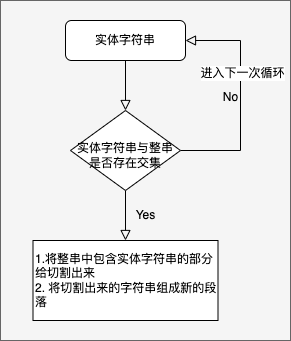

The diagram above was exported from draw.io. Its source (the exported page's mxGraphModel, read from the mxfile embedded in the PNG):
<mxGraphModel dx="946" dy="613" grid="1" gridSize="10" guides="1" tooltips="1" connect="1" arrows="1" fold="1" page="1" pageScale="1" pageWidth="827" pageHeight="1169" math="0" shadow="0">
  <root>
    <mxCell id="WIyWlLk6GJQsqaUBKTNV-0" />
    <mxCell id="WIyWlLk6GJQsqaUBKTNV-1" parent="WIyWlLk6GJQsqaUBKTNV-0" />
    <mxCell id="Uh9iA905iLgBbtTG9nyD-6" value="" style="rounded=0;whiteSpace=wrap;html=1;fillColor=#f5f5f5;fontColor=#333333;strokeColor=#666666;" vertex="1" parent="WIyWlLk6GJQsqaUBKTNV-1">
      <mxGeometry x="90" y="60" width="290" height="340" as="geometry" />
    </mxCell>
    <mxCell id="WIyWlLk6GJQsqaUBKTNV-2" value="" style="rounded=0;html=1;jettySize=auto;orthogonalLoop=1;fontSize=11;endArrow=block;endFill=0;endSize=8;strokeWidth=1;shadow=0;labelBackgroundColor=none;edgeStyle=orthogonalEdgeStyle;" parent="WIyWlLk6GJQsqaUBKTNV-1" source="WIyWlLk6GJQsqaUBKTNV-3" target="WIyWlLk6GJQsqaUBKTNV-6" edge="1">
      <mxGeometry relative="1" as="geometry" />
    </mxCell>
    <mxCell id="WIyWlLk6GJQsqaUBKTNV-3" value="实体字符串" style="rounded=1;whiteSpace=wrap;html=1;fontSize=12;glass=0;strokeWidth=1;shadow=0;" parent="WIyWlLk6GJQsqaUBKTNV-1" vertex="1">
      <mxGeometry x="155" y="80" width="120" height="40" as="geometry" />
    </mxCell>
    <mxCell id="WIyWlLk6GJQsqaUBKTNV-4" value="Yes" style="rounded=0;html=1;jettySize=auto;orthogonalLoop=1;fontSize=11;endArrow=block;endFill=0;endSize=8;strokeWidth=1;shadow=0;labelBackgroundColor=none;edgeStyle=orthogonalEdgeStyle;entryX=0.5;entryY=0;entryDx=0;entryDy=0;" parent="WIyWlLk6GJQsqaUBKTNV-1" source="WIyWlLk6GJQsqaUBKTNV-6" edge="1">
      <mxGeometry y="20" relative="1" as="geometry">
        <mxPoint as="offset" />
        <mxPoint x="215" y="300" as="targetPoint" />
      </mxGeometry>
    </mxCell>
    <mxCell id="WIyWlLk6GJQsqaUBKTNV-5" value="No" style="edgeStyle=orthogonalEdgeStyle;rounded=0;html=1;jettySize=auto;orthogonalLoop=1;fontSize=11;endArrow=block;endFill=0;endSize=8;strokeWidth=1;shadow=0;labelBackgroundColor=none;entryX=1;entryY=0.5;entryDx=0;entryDy=0;" parent="WIyWlLk6GJQsqaUBKTNV-1" source="WIyWlLk6GJQsqaUBKTNV-6" target="WIyWlLk6GJQsqaUBKTNV-3" edge="1">
      <mxGeometry y="10" relative="1" as="geometry">
        <mxPoint as="offset" />
        <mxPoint x="420" y="100" as="targetPoint" />
        <Array as="points">
          <mxPoint x="330" y="210" />
          <mxPoint x="330" y="100" />
        </Array>
      </mxGeometry>
    </mxCell>
    <mxCell id="Uh9iA905iLgBbtTG9nyD-0" value="进入下一次循环" style="edgeLabel;html=1;align=center;verticalAlign=middle;resizable=0;points=[];" vertex="1" connectable="0" parent="WIyWlLk6GJQsqaUBKTNV-5">
      <mxGeometry x="0.2273" y="-1" relative="1" as="geometry">
        <mxPoint as="offset" />
      </mxGeometry>
    </mxCell>
    <mxCell id="WIyWlLk6GJQsqaUBKTNV-6" value="&lt;br&gt;实体字符串与整串是否存在交集" style="rhombus;whiteSpace=wrap;html=1;shadow=0;fontFamily=Helvetica;fontSize=12;align=center;strokeWidth=1;spacing=6;spacingTop=-4;" parent="WIyWlLk6GJQsqaUBKTNV-1" vertex="1">
      <mxGeometry x="160" y="170" width="110" height="80" as="geometry" />
    </mxCell>
    <mxCell id="Uh9iA905iLgBbtTG9nyD-3" value="1.将整串中包含实体字符串的部分给切割出来&lt;br&gt;2. 将切割出来的字符串组成新的段落" style="rounded=0;whiteSpace=wrap;html=1;align=left;" vertex="1" parent="WIyWlLk6GJQsqaUBKTNV-1">
      <mxGeometry x="122.5" y="300" width="185" height="80" as="geometry" />
    </mxCell>
  </root>
</mxGraphModel>